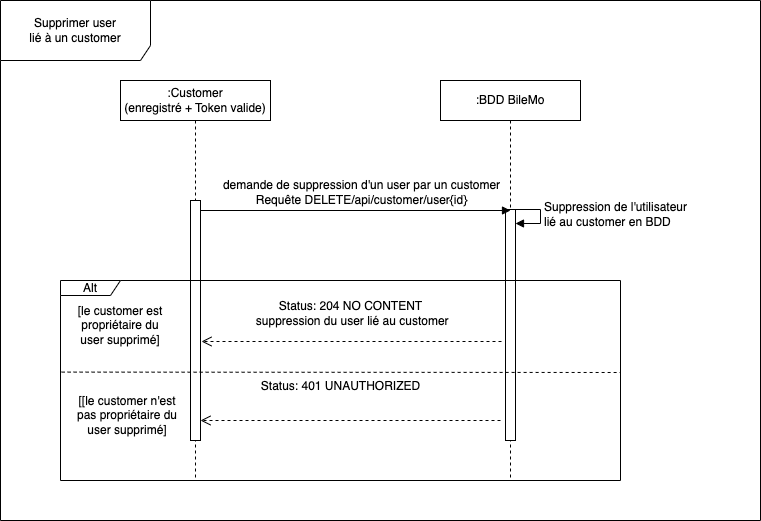

The diagram above was exported from draw.io. Its source (the exported page's mxGraphModel, read from the mxfile embedded in the PNG):
<mxGraphModel dx="946" dy="564" grid="1" gridSize="10" guides="1" tooltips="1" connect="1" arrows="1" fold="1" page="1" pageScale="1" pageWidth="850" pageHeight="1100" math="0" shadow="0">
  <root>
    <mxCell id="0" />
    <mxCell id="1" parent="0" />
    <mxCell id="ehNRu9C7zkl0GpzQvVXb-6" value="Supprimer user&lt;br&gt;lié à un customer" style="shape=umlFrame;whiteSpace=wrap;html=1;width=150;height=60;" parent="1" vertex="1">
      <mxGeometry x="40" y="40" width="760" height="520" as="geometry" />
    </mxCell>
    <mxCell id="ehNRu9C7zkl0GpzQvVXb-7" value=":Customer&lt;br&gt;(enregistré + Token valide)" style="shape=umlLifeline;perimeter=lifelinePerimeter;whiteSpace=wrap;html=1;container=1;collapsible=0;recursiveResize=0;outlineConnect=0;" parent="1" vertex="1">
      <mxGeometry x="160" y="120" width="150" height="400" as="geometry" />
    </mxCell>
    <mxCell id="ehNRu9C7zkl0GpzQvVXb-16" value="" style="html=1;points=[];perimeter=orthogonalPerimeter;" parent="ehNRu9C7zkl0GpzQvVXb-7" vertex="1">
      <mxGeometry x="70" y="120" width="10" height="240" as="geometry" />
    </mxCell>
    <mxCell id="ehNRu9C7zkl0GpzQvVXb-9" value=":BDD BileMo" style="shape=umlLifeline;perimeter=lifelinePerimeter;whiteSpace=wrap;html=1;container=1;collapsible=0;recursiveResize=0;outlineConnect=0;" parent="1" vertex="1">
      <mxGeometry x="480" y="120" width="140" height="400" as="geometry" />
    </mxCell>
    <mxCell id="T8Fokygk8_xbAfiMcyVt-3" value="" style="html=1;points=[];perimeter=orthogonalPerimeter;fontSize=12;" parent="ehNRu9C7zkl0GpzQvVXb-9" vertex="1">
      <mxGeometry x="65" y="129" width="10" height="231" as="geometry" />
    </mxCell>
    <mxCell id="T8Fokygk8_xbAfiMcyVt-4" value="Suppression de l'utilisateur &lt;br&gt;lié au customer en BDD" style="edgeStyle=orthogonalEdgeStyle;html=1;align=left;spacingLeft=2;endArrow=block;rounded=0;entryX=1;entryY=0;fontSize=12;" parent="ehNRu9C7zkl0GpzQvVXb-9" edge="1">
      <mxGeometry relative="1" as="geometry">
        <mxPoint x="70" y="129" as="sourcePoint" />
        <Array as="points">
          <mxPoint x="100" y="129" />
        </Array>
        <mxPoint x="75" y="143" as="targetPoint" />
      </mxGeometry>
    </mxCell>
    <mxCell id="zCEQtTUOUBNV4361z6vK-34" value="&lt;font style=&quot;font-size: 12px;&quot;&gt;Status: 204 NO CONTENT&lt;br&gt;&amp;nbsp;suppression du user lié au customer&lt;/font&gt;" style="html=1;verticalAlign=bottom;endArrow=open;dashed=1;endSize=8;rounded=0;exitX=0;exitY=0.543;exitDx=0;exitDy=0;exitPerimeter=0;" parent="1" edge="1">
      <mxGeometry x="0.0067" y="-11" relative="1" as="geometry">
        <mxPoint x="541" y="381" as="sourcePoint" />
        <mxPoint x="241" y="381" as="targetPoint" />
        <mxPoint as="offset" />
      </mxGeometry>
    </mxCell>
    <mxCell id="zCEQtTUOUBNV4361z6vK-27" value="&lt;font style=&quot;font-size: 12px;&quot;&gt;demande de suppression d'un user par un customer&lt;br&gt;&lt;/font&gt;&lt;font style=&quot;font-size: 12px;&quot;&gt;Requête DELETE/api/customer/user{id}&lt;/font&gt;" style="html=1;verticalAlign=bottom;endArrow=block;rounded=0;" parent="1" edge="1">
      <mxGeometry x="0.0356" y="1" width="80" relative="1" as="geometry">
        <mxPoint x="240" y="250" as="sourcePoint" />
        <mxPoint x="550" y="250" as="targetPoint" />
        <mxPoint as="offset" />
      </mxGeometry>
    </mxCell>
    <mxCell id="T8Fokygk8_xbAfiMcyVt-5" value="&lt;font style=&quot;font-size: 12px;&quot;&gt;Status: 401 UNAUTHORIZED&lt;br&gt;&lt;br&gt;&lt;/font&gt;" style="html=1;verticalAlign=bottom;endArrow=open;dashed=1;endSize=8;rounded=0;exitX=0;exitY=0.543;exitDx=0;exitDy=0;exitPerimeter=0;" parent="1" edge="1">
      <mxGeometry x="0.0667" y="-10" relative="1" as="geometry">
        <mxPoint x="540" y="460" as="sourcePoint" />
        <mxPoint x="240" y="460" as="targetPoint" />
        <mxPoint as="offset" />
      </mxGeometry>
    </mxCell>
    <mxCell id="T8Fokygk8_xbAfiMcyVt-8" value="Alt" style="shape=umlFrame;whiteSpace=wrap;html=1;fontSize=12;width=60;height=15;" parent="1" vertex="1">
      <mxGeometry x="100" y="320" width="560" height="200" as="geometry" />
    </mxCell>
    <mxCell id="T8Fokygk8_xbAfiMcyVt-10" value="" style="endArrow=none;dashed=1;html=1;rounded=0;fontSize=12;exitX=0.002;exitY=0.458;exitDx=0;exitDy=0;exitPerimeter=0;" parent="1" source="T8Fokygk8_xbAfiMcyVt-8" edge="1">
      <mxGeometry width="50" height="50" relative="1" as="geometry">
        <mxPoint x="159.03999999999996" y="409" as="sourcePoint" />
        <mxPoint x="660" y="412" as="targetPoint" />
      </mxGeometry>
    </mxCell>
    <mxCell id="T8Fokygk8_xbAfiMcyVt-11" value="[le customer est propriétaire du user supprimé]" style="text;html=1;strokeColor=none;fillColor=none;align=center;verticalAlign=middle;whiteSpace=wrap;rounded=0;fontSize=12;" parent="1" vertex="1">
      <mxGeometry x="110" y="350" width="100" height="30" as="geometry" />
    </mxCell>
    <mxCell id="T8Fokygk8_xbAfiMcyVt-12" value="[[le customer n'est pas propriétaire du user supprimé]" style="text;html=1;strokeColor=none;fillColor=none;align=center;verticalAlign=middle;whiteSpace=wrap;rounded=0;fontSize=12;" parent="1" vertex="1">
      <mxGeometry x="110" y="440" width="114" height="30" as="geometry" />
    </mxCell>
  </root>
</mxGraphModel>